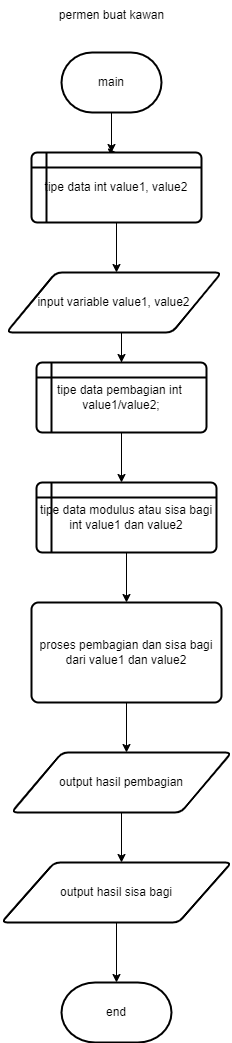

The diagram above was exported from draw.io. Its source (the exported page's mxGraphModel, read from the mxfile embedded in the PNG):
<mxGraphModel dx="780" dy="456" grid="1" gridSize="10" guides="1" tooltips="1" connect="1" arrows="1" fold="1" page="1" pageScale="1" pageWidth="850" pageHeight="1100" math="0" shadow="0">
  <root>
    <mxCell id="0" />
    <mxCell id="1" parent="0" />
    <mxCell id="HXh6hS3FkenB1fer8bTt-25" style="edgeStyle=orthogonalEdgeStyle;rounded=0;orthogonalLoop=1;jettySize=auto;html=1;exitX=0.5;exitY=1;exitDx=0;exitDy=0;exitPerimeter=0;entryX=0.5;entryY=0;entryDx=0;entryDy=0;" parent="1" source="HXh6hS3FkenB1fer8bTt-1" target="HXh6hS3FkenB1fer8bTt-2" edge="1">
      <mxGeometry relative="1" as="geometry">
        <mxPoint x="410" y="780" as="targetPoint" />
        <Array as="points">
          <mxPoint x="410" y="800" />
        </Array>
      </mxGeometry>
    </mxCell>
    <mxCell id="HXh6hS3FkenB1fer8bTt-36" style="edgeStyle=orthogonalEdgeStyle;rounded=0;orthogonalLoop=1;jettySize=auto;html=1;" parent="1" source="HXh6hS3FkenB1fer8bTt-1" edge="1">
      <mxGeometry relative="1" as="geometry">
        <mxPoint x="410" y="800" as="targetPoint" />
      </mxGeometry>
    </mxCell>
    <mxCell id="HXh6hS3FkenB1fer8bTt-1" value="main" style="strokeWidth=2;html=1;shape=mxgraph.flowchart.terminator;whiteSpace=wrap;" parent="1" vertex="1">
      <mxGeometry x="360" y="700" width="100" height="60" as="geometry" />
    </mxCell>
    <mxCell id="HXh6hS3FkenB1fer8bTt-2" value="tipe data int value1, value2" style="shape=internalStorage;whiteSpace=wrap;html=1;dx=15;dy=15;rounded=1;arcSize=8;strokeWidth=2;" parent="1" vertex="1">
      <mxGeometry x="330" y="800" width="170" height="70" as="geometry" />
    </mxCell>
    <mxCell id="rupFYgABv9p_JuZm6tzJ-2" style="edgeStyle=orthogonalEdgeStyle;rounded=0;orthogonalLoop=1;jettySize=auto;html=1;exitX=0.5;exitY=1;exitDx=0;exitDy=0;entryX=0.5;entryY=0;entryDx=0;entryDy=0;" parent="1" source="HXh6hS3FkenB1fer8bTt-3" target="HXh6hS3FkenB1fer8bTt-3" edge="1">
      <mxGeometry relative="1" as="geometry">
        <mxPoint x="610" y="990" as="targetPoint" />
        <Array as="points">
          <mxPoint x="420" y="970" />
          <mxPoint x="420" y="970" />
        </Array>
      </mxGeometry>
    </mxCell>
    <mxCell id="HXh6hS3FkenB1fer8bTt-3" value="tipe data pembagian int&amp;nbsp;&lt;br&gt;value1/value2;" style="shape=internalStorage;whiteSpace=wrap;html=1;dx=15;dy=15;rounded=1;arcSize=8;strokeWidth=2;" parent="1" vertex="1">
      <mxGeometry x="335" y="1010" width="170" height="70" as="geometry" />
    </mxCell>
    <mxCell id="HXh6hS3FkenB1fer8bTt-4" value="input variable value1, value2" style="shape=parallelogram;html=1;strokeWidth=2;perimeter=parallelogramPerimeter;whiteSpace=wrap;rounded=1;arcSize=12;size=0.23;" parent="1" vertex="1">
      <mxGeometry x="305" y="920" width="215" height="60" as="geometry" />
    </mxCell>
    <mxCell id="HXh6hS3FkenB1fer8bTt-7" value="tipe data modulus atau sisa bagi int value1 dan value2" style="shape=internalStorage;whiteSpace=wrap;html=1;dx=15;dy=15;rounded=1;arcSize=8;strokeWidth=2;" parent="1" vertex="1">
      <mxGeometry x="335" y="1130" width="180" height="70" as="geometry" />
    </mxCell>
    <mxCell id="HXh6hS3FkenB1fer8bTt-16" value="output hasil pembagian" style="shape=parallelogram;html=1;strokeWidth=2;perimeter=parallelogramPerimeter;whiteSpace=wrap;rounded=1;arcSize=12;size=0.23;" parent="1" vertex="1">
      <mxGeometry x="310" y="1400" width="220" height="60" as="geometry" />
    </mxCell>
    <mxCell id="HXh6hS3FkenB1fer8bTt-42" value="" style="endArrow=classic;html=1;rounded=0;exitX=0.5;exitY=1;exitDx=0;exitDy=0;" parent="1" source="HXh6hS3FkenB1fer8bTt-2" edge="1">
      <mxGeometry width="50" height="50" relative="1" as="geometry">
        <mxPoint x="410" y="880" as="sourcePoint" />
        <mxPoint x="415" y="920" as="targetPoint" />
      </mxGeometry>
    </mxCell>
    <mxCell id="HXh6hS3FkenB1fer8bTt-48" value="" style="endArrow=classic;html=1;rounded=0;exitX=0.5;exitY=1;exitDx=0;exitDy=0;" parent="1" source="rupFYgABv9p_JuZm6tzJ-5" edge="1">
      <mxGeometry width="50" height="50" relative="1" as="geometry">
        <mxPoint x="430" y="1360" as="sourcePoint" />
        <mxPoint x="425" y="1400" as="targetPoint" />
      </mxGeometry>
    </mxCell>
    <mxCell id="HXh6hS3FkenB1fer8bTt-49" value="" style="endArrow=classic;html=1;rounded=0;exitX=0.5;exitY=1;exitDx=0;exitDy=0;" parent="1" source="HXh6hS3FkenB1fer8bTt-16" edge="1">
      <mxGeometry width="50" height="50" relative="1" as="geometry">
        <mxPoint x="420" y="1540" as="sourcePoint" />
        <mxPoint x="420" y="1510" as="targetPoint" />
      </mxGeometry>
    </mxCell>
    <mxCell id="svgzXa1RY3lN1k5vhvpg-1" value="permen buat kawan" style="text;html=1;align=center;verticalAlign=middle;resizable=0;points=[];autosize=1;strokeColor=none;fillColor=none;" parent="1" vertex="1">
      <mxGeometry x="345" y="648" width="130" height="30" as="geometry" />
    </mxCell>
    <mxCell id="rupFYgABv9p_JuZm6tzJ-4" value="" style="endArrow=classic;html=1;rounded=0;exitX=0.5;exitY=1;exitDx=0;exitDy=0;" parent="1" source="HXh6hS3FkenB1fer8bTt-3" edge="1">
      <mxGeometry width="50" height="50" relative="1" as="geometry">
        <mxPoint x="395" y="1140" as="sourcePoint" />
        <mxPoint x="420" y="1130" as="targetPoint" />
      </mxGeometry>
    </mxCell>
    <mxCell id="rupFYgABv9p_JuZm6tzJ-5" value="proses pembagian dan sisa bagi&lt;br&gt;dari value1 dan value2" style="rounded=1;whiteSpace=wrap;html=1;absoluteArcSize=1;arcSize=14;strokeWidth=2;" parent="1" vertex="1">
      <mxGeometry x="330" y="1250" width="190" height="100" as="geometry" />
    </mxCell>
    <mxCell id="rupFYgABv9p_JuZm6tzJ-7" value="" style="endArrow=classic;html=1;rounded=0;exitX=0.5;exitY=1;exitDx=0;exitDy=0;entryX=0.5;entryY=0;entryDx=0;entryDy=0;" parent="1" source="HXh6hS3FkenB1fer8bTt-7" target="rupFYgABv9p_JuZm6tzJ-5" edge="1">
      <mxGeometry width="50" height="50" relative="1" as="geometry">
        <mxPoint x="390" y="1310" as="sourcePoint" />
        <mxPoint x="425" y="1240" as="targetPoint" />
      </mxGeometry>
    </mxCell>
    <mxCell id="cVPDEeP4zMr63ltfYweF-2" value="output hasil sisa bagi" style="shape=parallelogram;html=1;strokeWidth=2;perimeter=parallelogramPerimeter;whiteSpace=wrap;rounded=1;arcSize=12;size=0.23;" vertex="1" parent="1">
      <mxGeometry x="300" y="1510" width="230" height="60" as="geometry" />
    </mxCell>
    <mxCell id="cVPDEeP4zMr63ltfYweF-5" value="" style="endArrow=classic;html=1;rounded=0;exitX=0.5;exitY=1;exitDx=0;exitDy=0;" edge="1" parent="1" source="cVPDEeP4zMr63ltfYweF-2">
      <mxGeometry width="50" height="50" relative="1" as="geometry">
        <mxPoint x="340" y="1640" as="sourcePoint" />
        <mxPoint x="415" y="1630" as="targetPoint" />
      </mxGeometry>
    </mxCell>
    <mxCell id="cVPDEeP4zMr63ltfYweF-6" value="end" style="strokeWidth=2;html=1;shape=mxgraph.flowchart.terminator;whiteSpace=wrap;" vertex="1" parent="1">
      <mxGeometry x="360" y="1630" width="110" height="60" as="geometry" />
    </mxCell>
  </root>
</mxGraphModel>